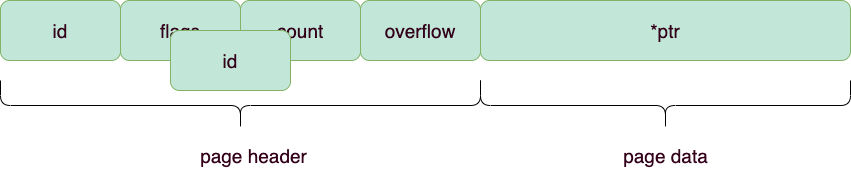

The diagram above was exported from draw.io. Its source (the exported page's mxGraphModel, read from the mxfile embedded in the PNG):
<mxGraphModel dx="946" dy="564" grid="1" gridSize="10" guides="1" tooltips="1" connect="1" arrows="1" fold="1" page="1" pageScale="1" pageWidth="827" pageHeight="1169" math="0" shadow="0">
  <root>
    <mxCell id="0" />
    <mxCell id="1" parent="0" />
    <mxCell id="PfJTAdF5xYjGFn6m8Uyh-1" value="count" style="rounded=1;whiteSpace=wrap;html=1;strokeColor=#82b366;fillColor=#C2E7D9;fontFamily=Helvetica;fontSize=19;fontColor=#33001A;" parent="1" vertex="1">
      <mxGeometry x="350" y="390" width="120" height="60" as="geometry" />
    </mxCell>
    <mxCell id="PfJTAdF5xYjGFn6m8Uyh-2" value="flags" style="rounded=1;whiteSpace=wrap;html=1;strokeColor=#82b366;fillColor=#C2E7D9;fontFamily=Helvetica;fontSize=19;fontColor=#33001A;" parent="1" vertex="1">
      <mxGeometry x="230" y="390" width="120" height="60" as="geometry" />
    </mxCell>
    <mxCell id="PfJTAdF5xYjGFn6m8Uyh-3" value="overflow" style="rounded=1;whiteSpace=wrap;html=1;strokeColor=#82b366;fillColor=#C2E7D9;fontFamily=Helvetica;fontSize=19;fontColor=#33001A;" parent="1" vertex="1">
      <mxGeometry x="470" y="390" width="120" height="60" as="geometry" />
    </mxCell>
    <mxCell id="PfJTAdF5xYjGFn6m8Uyh-4" value="*ptr" style="rounded=1;whiteSpace=wrap;html=1;strokeColor=#82b366;fillColor=#C2E7D9;fontFamily=Helvetica;fontSize=19;fontColor=#33001A;" parent="1" vertex="1">
      <mxGeometry x="590" y="390" width="370" height="60" as="geometry" />
    </mxCell>
    <mxCell id="PfJTAdF5xYjGFn6m8Uyh-7" value="id" style="rounded=1;whiteSpace=wrap;html=1;strokeColor=#82b366;fillColor=#C2E7D9;fontFamily=Helvetica;fontSize=19;fontColor=#33001A;" parent="1" vertex="1">
      <mxGeometry x="110" y="390" width="120" height="60" as="geometry" />
    </mxCell>
    <mxCell id="PfJTAdF5xYjGFn6m8Uyh-10" value="" style="shape=curlyBracket;whiteSpace=wrap;html=1;rounded=1;fontFamily=Helvetica;fontSize=19;fillColor=#C2E7D9;direction=north;fontColor=#33001A;" parent="1" vertex="1">
      <mxGeometry x="590" y="470" width="370" height="50" as="geometry" />
    </mxCell>
    <mxCell id="PfJTAdF5xYjGFn6m8Uyh-14" value="page data" style="text;html=1;align=center;verticalAlign=middle;resizable=0;points=[];autosize=1;strokeColor=none;fillColor=none;fontSize=19;fontFamily=Helvetica;fontColor=#33001A;" parent="1" vertex="1">
      <mxGeometry x="725" y="530" width="100" height="30" as="geometry" />
    </mxCell>
    <mxCell id="PfJTAdF5xYjGFn6m8Uyh-15" value="" style="shape=curlyBracket;whiteSpace=wrap;html=1;rounded=1;fontFamily=Helvetica;fontSize=19;fillColor=#C2E7D9;direction=north;fontColor=#33001A;" parent="1" vertex="1">
      <mxGeometry x="110" y="470" width="480" height="50" as="geometry" />
    </mxCell>
    <mxCell id="PfJTAdF5xYjGFn6m8Uyh-21" value="page header" style="text;html=1;align=center;verticalAlign=middle;resizable=0;points=[];autosize=1;strokeColor=none;fillColor=none;fontSize=19;fontFamily=Helvetica;fontColor=#33001A;" parent="1" vertex="1">
      <mxGeometry x="303" y="530" width="120" height="30" as="geometry" />
    </mxCell>
    <mxCell id="uzCGKrcOMoEef1m_hftb-2" value="id" style="rounded=1;whiteSpace=wrap;html=1;strokeColor=#82b366;fillColor=#C2E7D9;fontFamily=Helvetica;fontSize=19;fontColor=#33001A;" vertex="1" parent="1">
      <mxGeometry x="280" y="420" width="120" height="60" as="geometry" />
    </mxCell>
  </root>
</mxGraphModel>